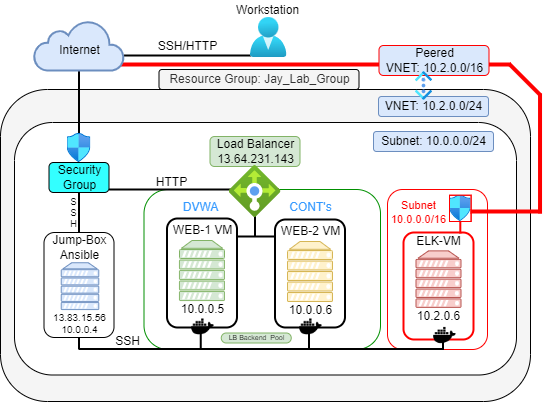

The diagram above was exported from draw.io. Its source (the exported page's mxGraphModel, read from the mxfile embedded in the PNG):
<mxGraphModel dx="635" dy="481" grid="1" gridSize="10" guides="1" tooltips="1" connect="1" arrows="1" fold="1" page="1" pageScale="1" pageWidth="850" pageHeight="1100" math="0" shadow="0">
  <root>
    <mxCell id="0" />
    <mxCell id="1" parent="0" />
    <mxCell id="br3n2oHFebeD44Vcouh--7" value="" style="line;strokeWidth=4;html=1;rotation=0;strokeColor=#FF0000;fillColor=#000000;" parent="1" vertex="1">
      <mxGeometry x="288.5" y="150" width="431.5" height="10" as="geometry" />
    </mxCell>
    <mxCell id="XGg7sNXsC7YN7DYUVFgA-65" value="" style="rounded=1;whiteSpace=wrap;html=1;fillColor=#F5F5F5;strokeColor=default;" parent="1" vertex="1">
      <mxGeometry x="210" y="180" width="530" height="312" as="geometry" />
    </mxCell>
    <mxCell id="XGg7sNXsC7YN7DYUVFgA-12" value="" style="rounded=1;whiteSpace=wrap;html=1;" parent="1" vertex="1">
      <mxGeometry x="224" y="213" width="502" height="252.5" as="geometry" />
    </mxCell>
    <mxCell id="XGg7sNXsC7YN7DYUVFgA-4" value="" style="rounded=1;whiteSpace=wrap;html=1;strokeColor=#008F00;" parent="1" vertex="1">
      <mxGeometry x="353.5" y="280" width="236.5" height="160" as="geometry" />
    </mxCell>
    <mxCell id="XGg7sNXsC7YN7DYUVFgA-41" value="" style="line;strokeWidth=2;direction=south;html=1;" parent="1" vertex="1">
      <mxGeometry x="283.5" y="394.75" width="10" height="45.25" as="geometry" />
    </mxCell>
    <mxCell id="XGg7sNXsC7YN7DYUVFgA-42" value="" style="line;strokeWidth=2;direction=south;html=1;" parent="1" vertex="1">
      <mxGeometry x="283.5" y="265.25" width="10" height="64.75" as="geometry" />
    </mxCell>
    <mxCell id="XGg7sNXsC7YN7DYUVFgA-1" value="" style="rounded=1;whiteSpace=wrap;html=1;strokeWidth=2;" parent="1" vertex="1">
      <mxGeometry x="376.5" y="309" width="70" height="109" as="geometry" />
    </mxCell>
    <mxCell id="XGg7sNXsC7YN7DYUVFgA-5" value="" style="line;strokeWidth=2;direction=south;html=1;" parent="1" vertex="1">
      <mxGeometry x="513.5" y="410" width="10" height="30" as="geometry" />
    </mxCell>
    <mxCell id="XGg7sNXsC7YN7DYUVFgA-3" value="" style="rounded=1;whiteSpace=wrap;html=1;strokeWidth=2;" parent="1" vertex="1">
      <mxGeometry x="484.5" y="310" width="70" height="108" as="geometry" />
    </mxCell>
    <mxCell id="XGg7sNXsC7YN7DYUVFgA-13" value="" style="rounded=1;whiteSpace=wrap;html=1;fillColor=default;strokeColor=#FF0000;" parent="1" vertex="1">
      <mxGeometry x="597" y="280" width="100" height="160" as="geometry" />
    </mxCell>
    <mxCell id="XGg7sNXsC7YN7DYUVFgA-8" value="DVWA" style="text;html=1;resizable=0;autosize=1;align=center;verticalAlign=middle;points=[];fillColor=none;strokeColor=none;rounded=1;fontColor=#3399FF;" parent="1" vertex="1">
      <mxGeometry x="385.25" y="287.63" width="50" height="20" as="geometry" />
    </mxCell>
    <mxCell id="XGg7sNXsC7YN7DYUVFgA-9" value="CONT's" style="text;html=1;resizable=0;autosize=1;align=center;verticalAlign=middle;points=[];fillColor=none;strokeColor=none;rounded=0;fontColor=#3399FF;" parent="1" vertex="1">
      <mxGeometry x="489.5" y="288" width="60" height="20" as="geometry" />
    </mxCell>
    <mxCell id="XGg7sNXsC7YN7DYUVFgA-2" value="" style="rounded=1;whiteSpace=wrap;html=1;strokeWidth=2;strokeColor=#FF0000;" parent="1" vertex="1">
      <mxGeometry x="613" y="323" width="70" height="107" as="geometry" />
    </mxCell>
    <mxCell id="XGg7sNXsC7YN7DYUVFgA-10" value="WEB-2 VM" style="text;html=1;resizable=0;autosize=1;align=center;verticalAlign=middle;points=[];fillColor=none;strokeColor=none;rounded=0;" parent="1" vertex="1">
      <mxGeometry x="484.5" y="312" width="70" height="20" as="geometry" />
    </mxCell>
    <mxCell id="XGg7sNXsC7YN7DYUVFgA-11" value="WEB-1 VM" style="text;html=1;resizable=0;autosize=1;align=center;verticalAlign=middle;points=[];fillColor=none;strokeColor=none;rounded=0;" parent="1" vertex="1">
      <mxGeometry x="376.5" y="311" width="70" height="20" as="geometry" />
    </mxCell>
    <mxCell id="XGg7sNXsC7YN7DYUVFgA-14" value="ELK-VM" style="text;html=1;resizable=0;autosize=1;align=center;verticalAlign=middle;points=[];fillColor=none;strokeColor=none;rounded=0;" parent="1" vertex="1">
      <mxGeometry x="618" y="322" width="60" height="20" as="geometry" />
    </mxCell>
    <mxCell id="XGg7sNXsC7YN7DYUVFgA-24" value="" style="verticalAlign=top;verticalLabelPosition=bottom;labelPosition=center;align=center;html=1;outlineConnect=0;fillColor=#d5e8d4;strokeColor=#82b366;gradientDirection=north;strokeWidth=2;shape=mxgraph.networks.server;" parent="1" vertex="1">
      <mxGeometry x="389" y="331" width="45" height="60" as="geometry" />
    </mxCell>
    <mxCell id="XGg7sNXsC7YN7DYUVFgA-26" value="" style="verticalAlign=top;verticalLabelPosition=bottom;labelPosition=center;align=center;html=1;outlineConnect=0;fillColor=#fff2cc;strokeColor=#d6b656;gradientDirection=north;strokeWidth=2;shape=mxgraph.networks.server;" parent="1" vertex="1">
      <mxGeometry x="497" y="332" width="45" height="60" as="geometry" />
    </mxCell>
    <mxCell id="XGg7sNXsC7YN7DYUVFgA-28" value="Security&lt;br&gt;Group" style="text;html=1;resizable=0;autosize=1;align=center;verticalAlign=middle;points=[];fillColor=#33FFFF;strokeColor=default;rounded=1;" parent="1" vertex="1">
      <mxGeometry x="258.5" y="253" width="60" height="30" as="geometry" />
    </mxCell>
    <mxCell id="XGg7sNXsC7YN7DYUVFgA-25" value="" style="verticalAlign=top;verticalLabelPosition=bottom;labelPosition=center;align=center;html=1;outlineConnect=0;fillColor=#f8cecc;strokeColor=#b85450;gradientDirection=north;strokeWidth=2;shape=mxgraph.networks.server;" parent="1" vertex="1">
      <mxGeometry x="625.5" y="341.38" width="45" height="56.5" as="geometry" />
    </mxCell>
    <mxCell id="XGg7sNXsC7YN7DYUVFgA-29" value="Subnet&lt;br style=&quot;font-size: 11px;&quot;&gt;10.0.0.0/16" style="text;html=1;resizable=0;autosize=1;align=center;verticalAlign=middle;points=[];fillColor=none;strokeColor=none;rounded=1;fontSize=11;fontColor=#FF0000;" parent="1" vertex="1">
      <mxGeometry x="593" y="288" width="70" height="30" as="geometry" />
    </mxCell>
    <mxCell id="XGg7sNXsC7YN7DYUVFgA-34" value="" style="line;strokeWidth=2;html=1;" parent="1" vertex="1">
      <mxGeometry x="288.5" y="434.5" width="365" height="10" as="geometry" />
    </mxCell>
    <mxCell id="XGg7sNXsC7YN7DYUVFgA-38" value="" style="rounded=1;whiteSpace=wrap;html=1;" parent="1" vertex="1">
      <mxGeometry x="253.5" y="323" width="70" height="105" as="geometry" />
    </mxCell>
    <mxCell id="XGg7sNXsC7YN7DYUVFgA-37" value="" style="verticalAlign=top;verticalLabelPosition=bottom;labelPosition=center;align=center;html=1;outlineConnect=0;fillColor=#dae8fc;strokeColor=#6c8ebf;gradientDirection=north;strokeWidth=2;shape=mxgraph.networks.server;" parent="1" vertex="1">
      <mxGeometry x="270.75" y="353.25" width="37.5" height="46.75" as="geometry" />
    </mxCell>
    <mxCell id="XGg7sNXsC7YN7DYUVFgA-39" value="Jump-Box&lt;br&gt;Ansible" style="text;html=1;resizable=0;autosize=1;align=center;verticalAlign=middle;points=[];fillColor=none;strokeColor=none;rounded=0;" parent="1" vertex="1">
      <mxGeometry x="253.5" y="323.25" width="70" height="30" as="geometry" />
    </mxCell>
    <mxCell id="XGg7sNXsC7YN7DYUVFgA-43" value="" style="line;strokeWidth=2;direction=south;html=1;" parent="1" vertex="1">
      <mxGeometry x="283.5" y="160" width="10" height="74" as="geometry" />
    </mxCell>
    <mxCell id="XGg7sNXsC7YN7DYUVFgA-44" value="" style="line;strokeWidth=2;html=1;" parent="1" vertex="1">
      <mxGeometry x="333.5" y="141" width="126.5" height="10" as="geometry" />
    </mxCell>
    <mxCell id="XGg7sNXsC7YN7DYUVFgA-45" value="" style="html=1;outlineConnect=0;fillColor=#dae8fc;strokeColor=#6c8ebf;gradientDirection=north;strokeWidth=2;shape=mxgraph.networks.cloud;" parent="1" vertex="1">
      <mxGeometry x="243.5" y="111" width="90" height="50" as="geometry" />
    </mxCell>
    <mxCell id="XGg7sNXsC7YN7DYUVFgA-46" value="Internet" style="text;html=1;resizable=0;autosize=1;align=center;verticalAlign=middle;points=[];fillColor=none;strokeColor=none;rounded=0;" parent="1" vertex="1">
      <mxGeometry x="258.5" y="131" width="60" height="20" as="geometry" />
    </mxCell>
    <mxCell id="XGg7sNXsC7YN7DYUVFgA-49" value="" style="line;strokeWidth=2;direction=south;html=1;" parent="1" vertex="1">
      <mxGeometry x="405.25" y="420" width="10" height="19" as="geometry" />
    </mxCell>
    <mxCell id="XGg7sNXsC7YN7DYUVFgA-54" value="" style="line;strokeWidth=2;html=1;" parent="1" vertex="1">
      <mxGeometry x="318.5" y="275" width="170" height="10" as="geometry" />
    </mxCell>
    <mxCell id="XGg7sNXsC7YN7DYUVFgA-22" value="" style="aspect=fixed;html=1;points=[];align=center;image;fontSize=12;image=img/lib/azure2/networking/Network_Security_Groups.svg;" parent="1" vertex="1">
      <mxGeometry x="276.56" y="224" width="23.88" height="29" as="geometry" />
    </mxCell>
    <mxCell id="XGg7sNXsC7YN7DYUVFgA-56" value="Load Balancer&lt;br&gt;13.64.231.143" style="text;html=1;resizable=0;autosize=1;align=center;verticalAlign=middle;points=[];fillColor=#d5e8d4;strokeColor=#82b366;rounded=1;" parent="1" vertex="1">
      <mxGeometry x="419.5" y="227" width="90" height="30" as="geometry" />
    </mxCell>
    <mxCell id="XGg7sNXsC7YN7DYUVFgA-57" value="HTTP" style="text;html=1;resizable=0;autosize=1;align=center;verticalAlign=middle;points=[];fillColor=none;strokeColor=none;rounded=0;" parent="1" vertex="1">
      <mxGeometry x="356.25" y="263" width="50" height="20" as="geometry" />
    </mxCell>
    <mxCell id="XGg7sNXsC7YN7DYUVFgA-58" value="SSH/HTTP" style="text;html=1;resizable=0;autosize=1;align=center;verticalAlign=middle;points=[];fillColor=none;strokeColor=none;rounded=0;" parent="1" vertex="1">
      <mxGeometry x="361.75" y="127" width="70" height="20" as="geometry" />
    </mxCell>
    <mxCell id="XGg7sNXsC7YN7DYUVFgA-59" value="S&lt;br style=&quot;font-size: 9px;&quot;&gt;S&lt;br style=&quot;font-size: 9px;&quot;&gt;H" style="text;html=1;resizable=0;autosize=1;align=center;verticalAlign=middle;points=[];fillColor=none;strokeColor=none;rounded=0;rotation=0;fontSize=9;" parent="1" vertex="1">
      <mxGeometry x="272.5" y="284" width="20" height="40" as="geometry" />
    </mxCell>
    <mxCell id="XGg7sNXsC7YN7DYUVFgA-62" value="" style="line;strokeWidth=2;direction=south;html=1;" parent="1" vertex="1">
      <mxGeometry x="647.5" y="430" width="10" height="9" as="geometry" />
    </mxCell>
    <mxCell id="XGg7sNXsC7YN7DYUVFgA-63" value="LB Backend&amp;nbsp;&amp;nbsp;Pool" style="text;html=1;resizable=0;autosize=1;align=center;verticalAlign=middle;points=[];fillColor=#d5e8d4;strokeColor=#82b366;rounded=1;fontSize=7;arcSize=50;" parent="1" vertex="1">
      <mxGeometry x="430.75" y="423.5" width="70" height="10" as="geometry" />
    </mxCell>
    <mxCell id="XGg7sNXsC7YN7DYUVFgA-64" value="13.83.15.56&lt;br&gt;10.0.0.4" style="text;html=1;resizable=0;autosize=1;align=center;verticalAlign=middle;points=[];fillColor=none;strokeColor=none;rounded=0;fontSize=10;" parent="1" vertex="1">
      <mxGeometry x="253.5" y="399" width="70" height="30" as="geometry" />
    </mxCell>
    <mxCell id="XGg7sNXsC7YN7DYUVFgA-19" value="" style="aspect=fixed;html=1;points=[];align=center;image;fontSize=12;image=img/lib/azure2/identity/Users.svg;imageBackground=none;" parent="1" vertex="1">
      <mxGeometry x="459.9300000000002" y="108" width="36.57" height="40" as="geometry" />
    </mxCell>
    <mxCell id="XGg7sNXsC7YN7DYUVFgA-66" value="Workstation" style="text;html=1;resizable=0;autosize=1;align=center;verticalAlign=middle;points=[];fillColor=none;strokeColor=none;rounded=0;rotation=0;" parent="1" vertex="1">
      <mxGeometry x="437.22" y="91" width="80" height="20" as="geometry" />
    </mxCell>
    <mxCell id="XGg7sNXsC7YN7DYUVFgA-67" value="" style="line;strokeWidth=2;direction=south;html=1;" parent="1" vertex="1">
      <mxGeometry x="459.5" y="297" width="10" height="30" as="geometry" />
    </mxCell>
    <mxCell id="XGg7sNXsC7YN7DYUVFgA-68" value="" style="line;strokeWidth=2;html=1;" parent="1" vertex="1">
      <mxGeometry x="445.5" y="322" width="38" height="10" as="geometry" />
    </mxCell>
    <mxCell id="XGg7sNXsC7YN7DYUVFgA-17" value="" style="aspect=fixed;html=1;points=[];align=center;image;fontSize=12;image=img/lib/azure2/networking/Load_Balancers.svg;" parent="1" vertex="1">
      <mxGeometry x="438.50000000000006" y="256" width="52" height="52" as="geometry" />
    </mxCell>
    <mxCell id="XGg7sNXsC7YN7DYUVFgA-71" value="10.0.0.5" style="text;html=1;resizable=0;autosize=1;align=center;verticalAlign=middle;points=[];fillColor=none;strokeColor=none;rounded=0;" parent="1" vertex="1">
      <mxGeometry x="381.5" y="390" width="60" height="20" as="geometry" />
    </mxCell>
    <mxCell id="XGg7sNXsC7YN7DYUVFgA-72" value="10.0.0.6" style="text;html=1;resizable=0;autosize=1;align=center;verticalAlign=middle;points=[];fillColor=none;strokeColor=none;rounded=0;" parent="1" vertex="1">
      <mxGeometry x="489.5" y="391" width="60" height="20" as="geometry" />
    </mxCell>
    <mxCell id="XGg7sNXsC7YN7DYUVFgA-73" value="Subnet: 10.0.0.0/24" style="text;html=1;resizable=0;autosize=1;align=center;verticalAlign=middle;points=[];fillColor=#dae8fc;strokeColor=#6c8ebf;rounded=1;" parent="1" vertex="1">
      <mxGeometry x="583" y="222" width="120" height="20" as="geometry" />
    </mxCell>
    <mxCell id="XGg7sNXsC7YN7DYUVFgA-74" value="Resource Group: Jay_Lab_Group" style="text;html=1;resizable=0;autosize=1;align=center;verticalAlign=middle;points=[];fillColor=#f5f5f5;strokeColor=default;rounded=1;fontColor=#333333;" parent="1" vertex="1">
      <mxGeometry x="368.5" y="160" width="200" height="20" as="geometry" />
    </mxCell>
    <mxCell id="XGg7sNXsC7YN7DYUVFgA-75" value="VNET: 10.2.0.0/24" style="text;html=1;resizable=0;autosize=1;align=center;verticalAlign=middle;points=[];fillColor=#dae8fc;strokeColor=#6c8ebf;rounded=1;" parent="1" vertex="1">
      <mxGeometry x="588" y="187" width="110" height="20" as="geometry" />
    </mxCell>
    <mxCell id="XGg7sNXsC7YN7DYUVFgA-76" value="Peered&lt;br&gt;VNET: 10.2.0.0/16" style="text;html=1;resizable=0;autosize=1;align=center;verticalAlign=middle;points=[];fillColor=#dae8fc;strokeColor=#FF0000;rounded=1;" parent="1" vertex="1">
      <mxGeometry x="588.5" y="136" width="110" height="30" as="geometry" />
    </mxCell>
    <mxCell id="XGg7sNXsC7YN7DYUVFgA-78" value="" style="aspect=fixed;html=1;points=[];align=center;image;fontSize=12;image=img/lib/azure2/networking/Virtual_Networks_Classic.svg;rotation=90;imageBackground=none;fontStyle=1" parent="1" vertex="1">
      <mxGeometry x="618.19" y="167.92" width="28.61" height="17.08" as="geometry" />
    </mxCell>
    <mxCell id="VgTvq80qoGVYt382F5EV-1" value="10.2.0.6" style="text;html=1;resizable=0;autosize=1;align=center;verticalAlign=middle;points=[];fillColor=none;strokeColor=none;rounded=0;" parent="1" vertex="1">
      <mxGeometry x="618" y="397" width="60" height="20" as="geometry" />
    </mxCell>
    <mxCell id="emJo-lM6rx84DFWRK4P1-2" value="" style="shape=image;html=1;verticalAlign=top;verticalLabelPosition=bottom;labelBackgroundColor=#ffffff;imageAspect=0;aspect=fixed;image=https://cdn0.iconfinder.com/data/icons/font-awesome-brands-vol-1/640/docker-128.png" parent="1" vertex="1">
      <mxGeometry x="401.13" y="406" width="22.75" height="22.75" as="geometry" />
    </mxCell>
    <mxCell id="emJo-lM6rx84DFWRK4P1-3" value="" style="shape=image;html=1;verticalAlign=top;verticalLabelPosition=bottom;labelBackgroundColor=#ffffff;imageAspect=0;aspect=fixed;image=https://cdn0.iconfinder.com/data/icons/font-awesome-brands-vol-1/640/docker-128.png" parent="1" vertex="1">
      <mxGeometry x="509.13" y="406" width="22.75" height="22.75" as="geometry" />
    </mxCell>
    <mxCell id="emJo-lM6rx84DFWRK4P1-4" value="" style="shape=image;html=1;verticalAlign=top;verticalLabelPosition=bottom;labelBackgroundColor=#ffffff;imageAspect=0;aspect=fixed;image=https://cdn0.iconfinder.com/data/icons/font-awesome-brands-vol-1/640/docker-128.png" parent="1" vertex="1">
      <mxGeometry x="643.13" y="414.63" width="22.75" height="22.75" as="geometry" />
    </mxCell>
    <mxCell id="br3n2oHFebeD44Vcouh--8" value="" style="line;strokeWidth=4;direction=south;html=1;strokeColor=#FF0000;fillColor=#FF0000;" parent="1" vertex="1">
      <mxGeometry x="744.53" y="184" width="10" height="120" as="geometry" />
    </mxCell>
    <mxCell id="br3n2oHFebeD44Vcouh--16" value="" style="line;strokeWidth=2;direction=south;html=1;strokeColor=#FF0000;" parent="1" vertex="1">
      <mxGeometry x="664.81" y="305" width="10" height="19" as="geometry" />
    </mxCell>
    <mxCell id="XGg7sNXsC7YN7DYUVFgA-16" value="" style="aspect=fixed;html=1;points=[];align=center;image;fontSize=12;image=img/lib/azure2/networking/Network_Security_Groups.svg;imageBorder=#FF0000;imageBackground=#FFFFFF;" parent="1" vertex="1">
      <mxGeometry x="659" y="285.75" width="21.62" height="26.25" as="geometry" />
    </mxCell>
    <mxCell id="br3n2oHFebeD44Vcouh--18" value="" style="line;strokeWidth=4;html=1;perimeter=backbonePerimeter;points=[];outlineConnect=0;fillColor=default;strokeColor=#FF0000;" parent="1" vertex="1">
      <mxGeometry x="680" y="297" width="71" height="10" as="geometry" />
    </mxCell>
    <mxCell id="br3n2oHFebeD44Vcouh--19" value="" style="line;strokeWidth=4;html=1;perimeter=backbonePerimeter;points=[];outlineConnect=0;fillColor=default;strokeColor=#FF0000;rotation=45;" parent="1" vertex="1">
      <mxGeometry x="712.06" y="165" width="44.47" height="10" as="geometry" />
    </mxCell>
    <mxCell id="0fXTpZutQkqyWcyl97Wi-1" value="SSH" style="text;html=1;resizable=0;autosize=1;align=center;verticalAlign=middle;points=[];fillColor=none;strokeColor=none;rounded=0;" parent="1" vertex="1">
      <mxGeometry x="317.25" y="422" width="40" height="20" as="geometry" />
    </mxCell>
  </root>
</mxGraphModel>